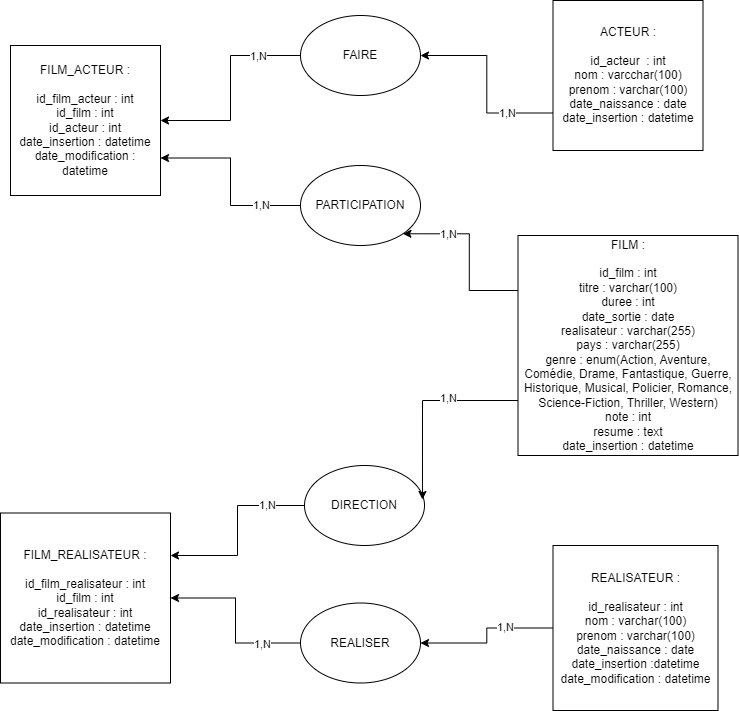

The diagram above was exported from draw.io. Its source (the exported page's mxGraphModel, read from the mxfile embedded in the PNG):
<mxGraphModel dx="1674" dy="750" grid="1" gridSize="10" guides="1" tooltips="1" connect="1" arrows="1" fold="1" page="1" pageScale="1" pageWidth="827" pageHeight="1169" math="0" shadow="0">
  <root>
    <mxCell id="0" />
    <mxCell id="1" parent="0" />
    <mxCell id="HNWZ7-1wcudgr1WpYZPc-44" style="edgeStyle=orthogonalEdgeStyle;rounded=0;orthogonalLoop=1;jettySize=auto;html=1;exitX=0;exitY=0.75;exitDx=0;exitDy=0;entryX=1;entryY=0.5;entryDx=0;entryDy=0;" edge="1" parent="1" source="HNWZ7-1wcudgr1WpYZPc-1" target="HNWZ7-1wcudgr1WpYZPc-15">
      <mxGeometry relative="1" as="geometry" />
    </mxCell>
    <mxCell id="HNWZ7-1wcudgr1WpYZPc-47" value="1,N" style="edgeLabel;html=1;align=center;verticalAlign=middle;resizable=0;points=[];" vertex="1" connectable="0" parent="HNWZ7-1wcudgr1WpYZPc-44">
      <mxGeometry x="-0.5105" relative="1" as="geometry">
        <mxPoint x="1" as="offset" />
      </mxGeometry>
    </mxCell>
    <mxCell id="HNWZ7-1wcudgr1WpYZPc-1" value="ACTEUR :&lt;br&gt;&lt;br&gt;id_acteur&amp;nbsp; : int&lt;br&gt;nom : varcchar(100)&lt;br&gt;prenom : varchar(100)&lt;br&gt;date_naissance : date&lt;br&gt;date_insertion : datetime" style="whiteSpace=wrap;html=1;aspect=fixed;" vertex="1" parent="1">
      <mxGeometry x="602.5" y="25" width="150" height="150" as="geometry" />
    </mxCell>
    <mxCell id="HNWZ7-1wcudgr1WpYZPc-43" style="edgeStyle=orthogonalEdgeStyle;rounded=0;orthogonalLoop=1;jettySize=auto;html=1;exitX=0;exitY=0.25;exitDx=0;exitDy=0;entryX=1;entryY=1;entryDx=0;entryDy=0;" edge="1" parent="1" source="HNWZ7-1wcudgr1WpYZPc-2" target="HNWZ7-1wcudgr1WpYZPc-18">
      <mxGeometry relative="1" as="geometry" />
    </mxCell>
    <mxCell id="HNWZ7-1wcudgr1WpYZPc-53" value="1,N" style="edgeLabel;html=1;align=center;verticalAlign=middle;resizable=0;points=[];" vertex="1" connectable="0" parent="HNWZ7-1wcudgr1WpYZPc-43">
      <mxGeometry x="0.481" relative="1" as="geometry">
        <mxPoint as="offset" />
      </mxGeometry>
    </mxCell>
    <mxCell id="HNWZ7-1wcudgr1WpYZPc-2" value="FILM :&lt;br&gt;&lt;br&gt;id_film : int&lt;br&gt;titre : varchar(100)&lt;br&gt;duree : int&lt;br&gt;date_sortie : date&lt;br&gt;realisateur : varchar(255)&lt;br&gt;pays : varchar(255)&lt;br&gt;genre : enum(Action, Aventure, Comédie, Drame, Fantastique, Guerre, Historique, Musical, Policier, Romance, Science-Fiction, Thriller, Western)&lt;br&gt;note : int&lt;br&gt;resume : text&lt;br&gt;date_insertion : datetime" style="whiteSpace=wrap;html=1;aspect=fixed;" vertex="1" parent="1">
      <mxGeometry x="567.5" y="260" width="220" height="220" as="geometry" />
    </mxCell>
    <mxCell id="HNWZ7-1wcudgr1WpYZPc-3" value="FILM_ACTEUR :&lt;br&gt;&lt;br&gt;id_film_acteur : int&lt;br&gt;id_film : int&lt;br&gt;id_acteur : int&lt;br&gt;date_insertion : datetime&lt;br&gt;date_modification : datetime" style="whiteSpace=wrap;html=1;aspect=fixed;" vertex="1" parent="1">
      <mxGeometry x="60" y="70" width="150" height="150" as="geometry" />
    </mxCell>
    <mxCell id="HNWZ7-1wcudgr1WpYZPc-36" style="edgeStyle=orthogonalEdgeStyle;rounded=0;orthogonalLoop=1;jettySize=auto;html=1;exitX=0;exitY=0.5;exitDx=0;exitDy=0;" edge="1" parent="1" source="HNWZ7-1wcudgr1WpYZPc-4" target="HNWZ7-1wcudgr1WpYZPc-20">
      <mxGeometry relative="1" as="geometry" />
    </mxCell>
    <mxCell id="HNWZ7-1wcudgr1WpYZPc-51" value="1,N" style="edgeLabel;html=1;align=center;verticalAlign=middle;resizable=0;points=[];" vertex="1" connectable="0" parent="HNWZ7-1wcudgr1WpYZPc-36">
      <mxGeometry x="-0.3424" y="-1" relative="1" as="geometry">
        <mxPoint as="offset" />
      </mxGeometry>
    </mxCell>
    <mxCell id="HNWZ7-1wcudgr1WpYZPc-4" value="REALISATEUR :&lt;br&gt;&lt;br&gt;id_realisateur : int&lt;br&gt;nom : varchar(100)&lt;br&gt;prenom : varchar(100)&lt;br&gt;date_naissance : date&lt;br&gt;date_insertion :datetime&lt;br&gt;date_modification : datetime" style="whiteSpace=wrap;html=1;aspect=fixed;" vertex="1" parent="1">
      <mxGeometry x="602.5" y="570" width="165" height="165" as="geometry" />
    </mxCell>
    <mxCell id="HNWZ7-1wcudgr1WpYZPc-5" value="FILM_REALISATEUR :&lt;br&gt;&lt;br&gt;id_film_realisateur : int&lt;br&gt;id_film : int&lt;br&gt;id_realisateur : int&lt;br&gt;date_insertion : datetime&lt;br&gt;date_modification : datetime" style="whiteSpace=wrap;html=1;aspect=fixed;" vertex="1" parent="1">
      <mxGeometry x="50" y="537.5" width="170" height="170" as="geometry" />
    </mxCell>
    <mxCell id="HNWZ7-1wcudgr1WpYZPc-45" style="edgeStyle=orthogonalEdgeStyle;rounded=0;orthogonalLoop=1;jettySize=auto;html=1;exitX=0;exitY=0.5;exitDx=0;exitDy=0;entryX=1;entryY=0.5;entryDx=0;entryDy=0;" edge="1" parent="1" source="HNWZ7-1wcudgr1WpYZPc-15" target="HNWZ7-1wcudgr1WpYZPc-3">
      <mxGeometry relative="1" as="geometry" />
    </mxCell>
    <mxCell id="HNWZ7-1wcudgr1WpYZPc-48" value="1,N" style="edgeLabel;html=1;align=center;verticalAlign=middle;resizable=0;points=[];" vertex="1" connectable="0" parent="HNWZ7-1wcudgr1WpYZPc-45">
      <mxGeometry x="-0.5805" relative="1" as="geometry">
        <mxPoint as="offset" />
      </mxGeometry>
    </mxCell>
    <mxCell id="HNWZ7-1wcudgr1WpYZPc-15" value="FAIRE" style="ellipse;whiteSpace=wrap;html=1;" vertex="1" parent="1">
      <mxGeometry x="350" y="40" width="120" height="80" as="geometry" />
    </mxCell>
    <mxCell id="HNWZ7-1wcudgr1WpYZPc-46" style="edgeStyle=orthogonalEdgeStyle;rounded=0;orthogonalLoop=1;jettySize=auto;html=1;exitX=0;exitY=0.5;exitDx=0;exitDy=0;entryX=1;entryY=0.75;entryDx=0;entryDy=0;" edge="1" parent="1" source="HNWZ7-1wcudgr1WpYZPc-18" target="HNWZ7-1wcudgr1WpYZPc-3">
      <mxGeometry relative="1" as="geometry" />
    </mxCell>
    <mxCell id="HNWZ7-1wcudgr1WpYZPc-54" value="1,N" style="edgeLabel;html=1;align=center;verticalAlign=middle;resizable=0;points=[];" vertex="1" connectable="0" parent="HNWZ7-1wcudgr1WpYZPc-46">
      <mxGeometry x="-0.5733" y="-1" relative="1" as="geometry">
        <mxPoint as="offset" />
      </mxGeometry>
    </mxCell>
    <mxCell id="HNWZ7-1wcudgr1WpYZPc-18" value="PARTICIPATION" style="ellipse;whiteSpace=wrap;html=1;" vertex="1" parent="1">
      <mxGeometry x="350" y="190" width="120" height="80" as="geometry" />
    </mxCell>
    <mxCell id="HNWZ7-1wcudgr1WpYZPc-37" style="edgeStyle=orthogonalEdgeStyle;rounded=0;orthogonalLoop=1;jettySize=auto;html=1;exitX=0;exitY=0.5;exitDx=0;exitDy=0;" edge="1" parent="1" source="HNWZ7-1wcudgr1WpYZPc-20" target="HNWZ7-1wcudgr1WpYZPc-5">
      <mxGeometry relative="1" as="geometry" />
    </mxCell>
    <mxCell id="HNWZ7-1wcudgr1WpYZPc-52" value="1,N" style="edgeLabel;html=1;align=center;verticalAlign=middle;resizable=0;points=[];" vertex="1" connectable="0" parent="HNWZ7-1wcudgr1WpYZPc-37">
      <mxGeometry x="-0.5543" y="1" relative="1" as="geometry">
        <mxPoint as="offset" />
      </mxGeometry>
    </mxCell>
    <mxCell id="HNWZ7-1wcudgr1WpYZPc-20" value="REALISER" style="ellipse;whiteSpace=wrap;html=1;" vertex="1" parent="1">
      <mxGeometry x="350" y="627.5" width="120" height="80" as="geometry" />
    </mxCell>
    <mxCell id="HNWZ7-1wcudgr1WpYZPc-41" style="edgeStyle=orthogonalEdgeStyle;rounded=0;orthogonalLoop=1;jettySize=auto;html=1;exitX=0;exitY=0.5;exitDx=0;exitDy=0;entryX=1;entryY=0.25;entryDx=0;entryDy=0;" edge="1" parent="1" source="HNWZ7-1wcudgr1WpYZPc-27" target="HNWZ7-1wcudgr1WpYZPc-5">
      <mxGeometry relative="1" as="geometry" />
    </mxCell>
    <mxCell id="HNWZ7-1wcudgr1WpYZPc-56" value="1,N" style="edgeLabel;html=1;align=center;verticalAlign=middle;resizable=0;points=[];" vertex="1" connectable="0" parent="HNWZ7-1wcudgr1WpYZPc-41">
      <mxGeometry x="-0.587" y="-1" relative="1" as="geometry">
        <mxPoint as="offset" />
      </mxGeometry>
    </mxCell>
    <mxCell id="HNWZ7-1wcudgr1WpYZPc-27" value="DIRECTION" style="ellipse;whiteSpace=wrap;html=1;" vertex="1" parent="1">
      <mxGeometry x="354" y="490" width="120" height="80" as="geometry" />
    </mxCell>
    <mxCell id="HNWZ7-1wcudgr1WpYZPc-40" style="edgeStyle=orthogonalEdgeStyle;rounded=0;orthogonalLoop=1;jettySize=auto;html=1;exitX=0;exitY=0.75;exitDx=0;exitDy=0;entryX=0.983;entryY=0.425;entryDx=0;entryDy=0;entryPerimeter=0;" edge="1" parent="1" source="HNWZ7-1wcudgr1WpYZPc-2" target="HNWZ7-1wcudgr1WpYZPc-27">
      <mxGeometry relative="1" as="geometry" />
    </mxCell>
    <mxCell id="HNWZ7-1wcudgr1WpYZPc-55" value="1,N" style="edgeLabel;html=1;align=center;verticalAlign=middle;resizable=0;points=[];" vertex="1" connectable="0" parent="HNWZ7-1wcudgr1WpYZPc-40">
      <mxGeometry x="-0.2751" y="-3" relative="1" as="geometry">
        <mxPoint as="offset" />
      </mxGeometry>
    </mxCell>
  </root>
</mxGraphModel>